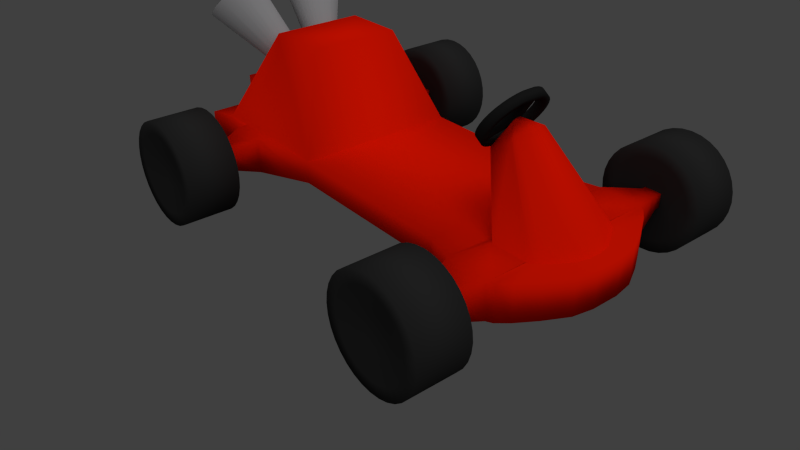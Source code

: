 # Source: kart2.blend  (saved by Blender 2.70.0; exported with 4.5.12 LTS)
import bpy
from mathutils import Matrix  # noqa: F401  (used for matrix-valued properties, if any)

bpy.ops.wm.read_factory_settings(use_empty=True)
scene = bpy.context.scene
scene.name = 'Scene'

# ---- collections
col_collection_1 = bpy.data.collections.new('Collection 1'); scene.collection.children.link(col_collection_1)

# ---- materials (node trees are filled in below, after node groups)
mat_noir = bpy.data.materials.new('Noir')
mat_noir.alpha_threshold = 0.0
mat_noir.use_transparent_shadow = False
mat_noir.diffuse_color = (0.01222, 0.01222, 0.01222, 1.0)
mat_noir.roughness = 0.5
mat_noir.line_color = (0.0, 0.0, 0.0, 1.0)
mat_grisalu = bpy.data.materials.new('GrisAlu')
mat_grisalu.alpha_threshold = 0.0
mat_grisalu.use_transparent_shadow = False
mat_grisalu.diffuse_color = (0.2917, 0.2878, 0.2957, 1.0)
mat_grisalu.roughness = 0.5
mat_grisalu.line_color = (0.0, 0.0, 0.0, 1.0)
mat_material = bpy.data.materials.new('Material')
mat_material.alpha_threshold = 0.0
mat_material.use_transparent_shadow = False
mat_material.diffuse_color = (0.8, 0.007876, 0.0, 1.0)
mat_material.specular_color = (0.0, 0.0, 0.0)
mat_material.roughness = 0.5
mat_material.line_color = (0.0, 0.0, 0.0, 1.0)
mat_material_001 = bpy.data.materials.new('Material.001')
mat_material_001.alpha_threshold = 0.0
mat_material_001.use_transparent_shadow = False
mat_material_001.diffuse_color = (0.02198, 0.02198, 0.02198, 1.0)
mat_material_001.specular_color = (0.0, 0.0, 0.0)
mat_material_001.roughness = 0.5
mat_material_001.line_color = (0.0, 0.0, 0.0, 1.0)

# ---- material node trees

# ---- world
world_world = bpy.data.worlds.new('World'); scene.world = world_world
world_world.color = (0.05088, 0.05088, 0.05088)
world_world.use_sun_shadow = False
world_world.sun_shadow_jitter_overblur = 0.0
world_world.cycles.sampling_method = 'MANUAL'
world_world.cycles.sample_map_resolution = 256

# ---- cameras
cam_camera = bpy.data.cameras.new('Camera')
cam_camera.clip_end = 100.0
cam_camera.lens = 35.0
cam_camera.sensor_width = 32.0
cam_camera.sensor_height = 18.0
cam_camera.ortho_scale = 7.314
cam_camera.dof.focus_distance = 0.0
cam_camera.dof.aperture_fstop = 128.0

# ---- lights
light_lamp_001 = bpy.data.lights.new('Lamp.001', 'SUN')
light_lamp_001.transmission_factor = 0.0
light_lamp_001.cutoff_distance = 30.0
light_lamp_001.angle = 1.571
light_lamp_001.energy = 1.0
light_lamp_001.shadow_buffer_clip_start = 1.001
light_lamp_001.shadow_soft_size = 1.0
light_lamp_001.shadow_cascade_max_distance = 1000.0
light_lamp_001.cycles.use_multiple_importance_sampling = False
light_lamp = bpy.data.lights.new('Lamp', 'SUN')
light_lamp.transmission_factor = 0.0
light_lamp.cutoff_distance = 30.0
light_lamp.angle = 1.571
light_lamp.energy = 1.0
light_lamp.shadow_buffer_clip_start = 1.001
light_lamp.shadow_soft_size = 1.0
light_lamp.shadow_cascade_max_distance = 1000.0
light_lamp.cycles.use_multiple_importance_sampling = False

# ---- meshes
me_cube_003 = bpy.data.meshes.new('Cube.003')
me_cube_003.from_pydata([(0.3395, 1.311, 1.362), (1.027, 1.251, 1.276), (1.492, 1.154, 1.137), (1.898, 1.024, 0.9495), (2.232, 0.8654, 0.7213), (2.481, 0.6843, 0.4608), (2.633, 0.4878, 0.1782), (2.685, 0.2835, -0.1157), (2.633, 0.07912, -0.4096), (1.898, -0.4572, -1.181), (1.492, -0.5874, -1.368), (1.027, -0.6842, -1.507), (0.5238, -0.7438, -1.593), (-1.132e-06, -0.764, -1.622), (-0.5238, -0.7438, -1.593), (-1.184, -0.6516, -1.46), (-1.707, -0.5201, -1.27), (-2.232, -0.2985, -0.9526), (-2.481, -0.1174, -0.6922), (-2.633, 0.07912, -0.4096), (-2.685, 0.2835, -0.1157), (-2.633, 0.4878, 0.1782), (-2.48, 0.6843, 0.4608), (-2.232, 0.8654, 0.7213), (-1.898, 1.024, 0.9495), (-1.492, 1.154, 1.137), (-1.027, 1.251, 1.276), (-0.4112, 1.311, 1.362), (-0.6592, 1.576, 1.744), (-1.293, 1.501, 1.636), (-1.877, 1.38, 1.461), (-2.389, 1.216, 1.225), (-2.81, 1.016, 0.9376), (-3.122, 0.7879, 0.6099), (-3.314, 0.5406, 0.2542), (-3.379, 0.2835, -0.1157), (-3.314, 0.02629, -0.4856), (-3.122, -0.221, -0.8412), (-2.81, -0.4489, -1.169), (-2.195, -0.7135, -1.548), (-1.485, -0.8957, -1.811), (-0.6592, -1.009, -1.975), (-1.424e-06, -1.035, -2.012), (0.6592, -1.009, -1.975), (1.293, -0.9344, -1.867), (1.877, -0.8126, -1.692), (2.389, -0.6487, -1.456), (2.81, -0.4489, -1.169), (3.122, -0.221, -0.8412), (3.314, 0.02629, -0.4856), (3.379, 0.2835, -0.1157), (3.314, 0.5406, 0.2542), (3.122, 0.7879, 0.6099), (2.81, 1.016, 0.9376), (2.389, 1.216, 1.225), (1.877, 1.38, 1.461), (1.293, 1.501, 1.636), (0.6592, 1.576, 1.744), (0.6592, 1.086, 2.085), (1.293, 1.011, 1.977), (1.877, 0.8889, 1.802), (2.389, 0.725, 1.566), (2.81, 0.5252, 1.279), (3.122, 0.2973, 0.951), (3.314, 0.05002, 0.5953), (3.379, -0.2072, 0.2254), (3.314, -0.4643, -0.1444), (3.122, -0.7116, -0.5001), (2.81, -0.9395, -0.8279), (2.389, -1.139, -1.115), (1.877, -1.303, -1.351), (1.293, -1.425, -1.526), (0.6592, -1.5, -1.634), (-1.429e-06, -1.525, -1.67), (-0.6592, -1.5, -1.634), (-1.485, -1.386, -1.47), (-2.195, -1.204, -1.207), (-2.81, -0.9395, -0.8279), (-3.122, -0.7116, -0.5001), (-3.314, -0.4643, -0.1444), (-3.379, -0.2072, 0.2254), (-3.314, 0.05002, 0.5953), (-3.122, 0.2973, 0.951), (-2.81, 0.5252, 1.279), (-2.389, 0.725, 1.566), (-1.877, 0.8889, 1.802), (-1.293, 1.011, 1.977), (-0.6592, 1.086, 2.085), (-0.4112, 0.8202, 1.703), (-1.027, 0.7605, 1.617), (-1.492, 0.6638, 1.478), (-1.898, 0.5335, 1.291), (-2.232, 0.3748, 1.062), (-2.48, 0.1937, 0.8019), (-2.633, -0.002808, 0.5193), (-2.685, -0.2072, 0.2254), (-2.633, -0.4115, -0.06846), (-2.481, -0.608, -0.3511), (-2.232, -0.7891, -0.6115), (-1.707, -1.011, -0.9291), (-1.184, -1.142, -1.119), (-0.5238, -1.234, -1.252), (-1.136e-06, -1.255, -1.281), (0.5238, -1.234, -1.252), (1.027, -1.175, -1.166), (1.492, -1.078, -1.027), (1.898, -0.9478, -0.8398), (2.633, -0.4115, -0.06846), (2.685, -0.2072, 0.2254), (2.633, -0.00281, 0.5193), (2.481, 0.1937, 0.8019), (2.232, 0.3748, 1.062), (1.898, 0.5335, 1.291), (1.492, 0.6638, 1.478), (1.027, 0.7605, 1.617), (0.3395, 0.8202, 1.703), (0.3395, -0.1523, 0.3129), (0.3395, 0.3384, -0.02823), (-0.4223, -0.1417, 0.3195), (0.0001451, -0.3489, 0.02284), (0.0001451, 0.1417, -0.3183), (-0.4223, 0.3489, -0.02159), (2.485, -0.1146, -0.6889), (2.186, -0.3352, -1.006), (2.485, -0.6053, -0.3478), (2.186, -0.8258, -0.6649)], [], [(27, 26, 29, 28), (26, 25, 30, 29), (25, 24, 31, 30), (24, 23, 32, 31), (23, 22, 33, 32), (22, 21, 34, 33), (21, 20, 35, 34), (20, 19, 36, 35), (19, 18, 37, 36), (18, 17, 38, 37), (16, 15, 40, 39), (15, 14, 41, 40), (14, 13, 42, 41), (13, 12, 43, 42), (12, 11, 44, 43), (11, 10, 45, 44), (10, 9, 46, 45), (9, 123, 47, 46), (123, 122, 48, 47), (122, 8, 49, 48), (8, 7, 50, 49), (7, 6, 51, 50), (6, 5, 52, 51), (5, 4, 53, 52), (4, 3, 54, 53), (3, 2, 55, 54), (2, 1, 56, 55), (1, 0, 57, 56), (56, 57, 58, 59), (55, 56, 59, 60), (54, 55, 60, 61), (53, 54, 61, 62), (52, 53, 62, 63), (51, 52, 63, 64), (50, 51, 64, 65), (49, 50, 65, 66), (48, 49, 66, 67), (47, 48, 67, 68), (46, 47, 68, 69), (45, 46, 69, 70), (44, 45, 70, 71), (43, 44, 71, 72), (42, 43, 72, 73), (41, 42, 73, 74), (40, 41, 74, 75), (39, 40, 75, 76), (37, 38, 77, 78), (36, 37, 78, 79), (35, 36, 79, 80), (34, 35, 80, 81), (33, 34, 81, 82), (32, 33, 82, 83), (31, 32, 83, 84), (30, 31, 84, 85), (29, 30, 85, 86), (28, 29, 86, 87), (26, 27, 88, 89), (25, 26, 89, 90), (24, 25, 90, 91), (23, 24, 91, 92), (22, 23, 92, 93), (21, 22, 93, 94), (20, 21, 94, 95), (19, 20, 95, 96), (18, 19, 96, 97), (17, 18, 97, 98), (15, 16, 99, 100), (14, 15, 100, 101), (13, 14, 101, 102), (12, 13, 102, 103), (11, 12, 103, 104), (10, 11, 104, 105), (9, 10, 105, 106), (123, 9, 106, 125), (8, 122, 124, 107), (7, 8, 107, 108), (6, 7, 108, 109), (5, 6, 109, 110), (4, 5, 110, 111), (3, 4, 111, 112), (2, 3, 112, 113), (1, 2, 113, 114), (0, 1, 114, 115), (86, 89, 88, 87), (85, 90, 89, 86), (84, 91, 90, 85), (83, 92, 91, 84), (82, 93, 92, 83), (81, 94, 93, 82), (80, 95, 94, 81), (79, 96, 95, 80), (78, 97, 96, 79), (77, 98, 97, 78), (75, 100, 99, 76), (74, 101, 100, 75), (73, 102, 101, 74), (72, 103, 102, 73), (71, 104, 103, 72), (70, 105, 104, 71), (69, 106, 105, 70), (68, 125, 106, 69), (67, 124, 125, 68), (66, 107, 124, 67), (65, 108, 107, 66), (64, 109, 108, 65), (63, 110, 109, 64), (62, 111, 110, 63), (61, 112, 111, 62), (60, 113, 112, 61), (59, 114, 113, 60), (58, 115, 114, 59), (28, 87, 58, 57), (0, 27, 28, 57), (58, 87, 88, 115), (115, 88, 118, 116), (27, 0, 117, 121), (0, 115, 116, 117), (88, 27, 121, 118), (121, 117, 116, 118), (38, 39, 76, 77), (16, 39, 38, 17), (76, 99, 98, 77), (98, 99, 119, 118), (16, 17, 121, 120), (99, 16, 120, 119), (17, 98, 118, 121), (121, 118, 119, 120), (116, 118, 119), (117, 120, 121), (120, 117, 122, 123), (116, 119, 125, 124), (119, 120, 123, 125), (117, 116, 124, 122), (124, 125, 123, 122)])
me_cube_003.polygons.foreach_set('use_smooth', [True] * 134)
me_cube_003.materials.append(mat_noir)
me_cube_003.use_remesh_preserve_volume = False
me_cube_003.use_remesh_preserve_attributes = False
me_cube_003.use_mirror_vertex_groups = False
me_cube_003.update()
me_cube_002 = bpy.data.meshes.new('Cube.002')
me_cube_002.from_pydata([(0.3708, -2.364, 0.9451), (0.4206, -2.365, 0.9425), (0.4692, -2.369, 0.9346), (0.5148, -2.376, 0.921), (0.5556, -2.385, 0.9019), (0.5895, -2.396, 0.8778), (0.6149, -2.409, 0.8497), (0.6305, -2.423, 0.8189), (0.6356, -2.438, 0.7865), (0.6299, -2.452, 0.7542), (0.6138, -2.466, 0.7234), (0.588, -2.478, 0.6953), (0.5537, -2.489, 0.6712), (0.5125, -2.497, 0.6521), (0.4666, -2.503, 0.6386), (0.4179, -2.506, 0.6306), (0.3681, -2.507, 0.6281), (0.3183, -2.505, 0.6307), (0.2698, -2.501, 0.6386), (0.2241, -2.495, 0.6521), (0.1833, -2.486, 0.6712), (0.1494, -2.475, 0.6953), (0.124, -2.462, 0.7234), (0.1085, -2.448, 0.7543), (0.1034, -2.433, 0.7866), (0.109, -2.418, 0.8189), (0.1251, -2.405, 0.8498), (0.151, -2.392, 0.8779), (0.1853, -2.382, 0.9019), (0.2264, -2.373, 0.9211), (0.2723, -2.368, 0.9346), (0.321, -2.364, 0.9425), (0.6706, -3.085, 1.874), (0.5805, -3.13, 1.86), (0.5026, -3.183, 1.837), (0.4408, -3.241, 1.803), (0.3986, -3.302, 1.761), (0.3782, -3.364, 1.711), (0.3809, -3.424, 1.657), (0.4065, -3.479, 1.6), (0.454, -3.526, 1.543), (0.5213, -3.564, 1.489), (0.6052, -3.591, 1.439), (0.702, -3.606, 1.397), (0.807, -3.608, 1.363), (0.9157, -3.598, 1.34), (1.024, -3.578, 1.326), (1.128, -3.548, 1.321), (1.227, -3.51, 1.326), (1.317, -3.464, 1.34), (1.395, -3.411, 1.363), (1.456, -3.353, 1.397), (1.499, -3.292, 1.439), (1.519, -3.23, 1.489), (1.516, -3.171, 1.543), (1.491, -3.116, 1.6), (1.443, -3.068, 1.657), (1.376, -3.03, 1.711), (1.292, -3.004, 1.761), (1.195, -2.989, 1.803), (1.09, -2.986, 1.837), (0.9815, -2.996, 1.86), (0.8735, -3.017, 1.874), (0.7691, -3.047, 1.879), (0.9486, -3.297, 1.6)], [], [(63, 0, 31, 32), (31, 30, 33, 32), (30, 29, 34, 33), (29, 28, 35, 34), (28, 27, 36, 35), (26, 37, 36, 27), (26, 25, 38, 37), (24, 39, 38, 25), (24, 23, 40, 39), (22, 41, 40, 23), (22, 21, 42, 41), (20, 43, 42, 21), (19, 44, 43, 20), (19, 18, 45, 44), (17, 46, 45, 18), (17, 16, 47, 46), (16, 15, 48, 47), (14, 49, 48, 15), (13, 50, 49, 14), (12, 51, 50, 13), (11, 52, 51, 12), (11, 10, 53, 52), (9, 54, 53, 10), (8, 55, 54, 9), (8, 7, 56, 55), (6, 57, 56, 7), (6, 5, 58, 57), (5, 4, 59, 58), (4, 3, 60, 59), (2, 61, 60, 3), (2, 1, 62, 61), (0, 63, 62, 1), (63, 64, 62), (61, 62, 64), (61, 64, 60), (59, 60, 64), (58, 59, 64), (57, 58, 64), (57, 64, 56), (55, 56, 64), (55, 64, 54), (54, 64, 53), (52, 53, 64), (52, 64, 51), (51, 64, 50), (50, 64, 49), (49, 64, 48), (47, 48, 64), (46, 47, 64), (46, 64, 45), (44, 45, 64), (44, 64, 43), (43, 64, 42), (41, 42, 64), (41, 64, 40), (39, 40, 64), (39, 64, 38), (37, 38, 64), (37, 64, 36), (35, 36, 64), (34, 35, 64), (33, 34, 64), (32, 33, 64), (32, 64, 63)])
me_cube_002.polygons.foreach_set('use_smooth', [True] * 64)
me_cube_002.materials.append(mat_grisalu)
me_cube_002.use_remesh_preserve_volume = False
me_cube_002.use_remesh_preserve_attributes = False
me_cube_002.use_mirror_vertex_groups = False
me_cube_002.update()
me_cube = bpy.data.meshes.new('Cube')
me_cube.from_pydata([(2.0, 2.476, -0.4), (2.0, 1.876, -0.4), (-5.96e-08, 1.876, -0.2), (3.576e-07, 2.476, -0.2), (2.0, 2.476, 0.1), (2.0, 1.876, 0.1), (-2.98e-07, 1.876, 0.1), (-4.172e-07, 1.497, 0.1), (1.839, 1.497, 0.1), (-1.788e-07, 1.497, -0.2), (1.839, 1.497, -0.2), (2.7, 2.005, -0.007043), (2.7, 2.348, -0.007043), (2.7, 2.005, -0.293), (2.7, 2.348, -0.293), (3.0, 2.293, -0.2467), (3.0, 2.06, -0.2467), (3.0, 2.293, -0.05325), (3.0, 2.06, -0.05325), (1.839, -0.9032, -0.2), (0.0, -0.9032, -0.2), (1.839, -0.9032, 0.1), (0.0, -0.9032, 0.1), (0.0, -1.903, 0.1), (2.039, -1.903, 0.1), (0.0, -1.903, -0.2), (2.039, -1.903, -0.4), (2.039, -2.403, -0.4), (0.0, -2.403, -0.4), (2.039, -2.403, 0.09999), (0.0, -2.403, 0.09999), (2.7, -2.29, -0.01369), (2.7, -2.29, -0.2863), (2.7, -2.017, -0.2863), (2.7, -2.017, -0.01369), (3.0, -2.057, -0.0535), (3.0, -2.057, -0.2465), (3.0, -2.25, -0.2465), (3.0, -2.25, -0.0535), (-1.626e-06, -1.36, 1.349), (1.026, -1.36, 1.349), (1.026, -2.208, 1.349), (-1.626e-06, -2.208, 1.349), (1.932, 2.554, 0.1), (1.695, 2.674, 0.1), (1.273, 2.836, 0.1), (0.7658, 2.997, 0.1), (0.3096, 3.047, 0.1), (0.0, 3.047, 0.1), (0.0, 3.047, -0.4), (0.3096, 3.047, -0.4), (0.7658, 2.997, -0.4), (1.273, 2.836, -0.4), (1.695, 2.674, -0.4), (1.932, 2.554, -0.4), (1.839, -2.803, 0.1), (0.0, -2.803, 0.09999), (3.227, -2.25, -0.0535), (3.227, -2.25, -0.2465), (3.227, -2.057, -0.2465), (3.227, -2.057, -0.0535), (3.227, 2.06, -0.05325), (3.227, 2.293, -0.05325), (3.227, 2.06, -0.2467), (3.227, 2.293, -0.2467), (2.039, -3.103, 0.09999), (0.0, -3.103, 0.09999), (0.0, -3.103, -0.4), (2.039, -3.103, -0.4), (1.024, -3.103, 0.09999), (1.024, -2.803, 0.09999), (1.024, -2.803, 0.5), (1.024, -3.103, 0.5), (0.0, -3.103, 0.5), (0.0, -2.803, 0.5), (0.0, 2.476, 0.1), (0.0, 2.851, 0.1), (0.1326, 2.851, 0.1), (0.3945, 2.818, 0.1), (0.6854, 2.713, 0.1), (0.9279, 2.608, 0.1), (1.064, 2.529, 0.1), (1.103, 2.479, 0.1), (0.43, 1.766, 1.131), (0.4147, 1.778, 1.147), (0.3618, 1.797, 1.171), (0.2672, 1.822, 1.203), (0.1537, 1.848, 1.236), (0.05151, 1.855, 1.246), (0.0, 1.855, 1.246), (1.839, -2.403, 0.1), (0.43, 1.466, 0.9311), (0.0, 1.466, 0.9311), (0.0, 1.979, 0.1), (1.103, 1.979, 0.1), (-1.609e-09, 1.763, 1.131), (0.0, 1.596, 1.245), (0.0, 1.551, 1.195), (0.07934, 1.551, 1.195), (0.0, 1.607, 1.27), (0.00868, 1.607, 1.27), (0.02775, 1.606, 1.267), (0.04894, 1.603, 1.261), (0.0666, 1.6, 1.253), (0.07649, 1.598, 1.248), (0.07934, 1.596, 1.245)], [(30, 56)], [(0, 1, 2, 3), (4, 0, 3, 75), (5, 6, 7, 8), (1, 5, 8, 10), (2, 1, 10, 9), (4, 5, 11, 12), (5, 1, 13, 11), (0, 4, 12, 14), (1, 0, 14, 13), (13, 14, 15, 16), (14, 12, 17, 15), (11, 13, 16, 18), (12, 11, 18, 17), (9, 10, 19, 20), (10, 8, 21, 19), (8, 7, 22, 21), (21, 22, 23, 24), (19, 21, 24, 26), (20, 19, 26, 25), (25, 26, 27, 28), (24, 23, 30, 29), (29, 27, 32, 31), (24, 29, 31, 34), (27, 26, 33, 32), (26, 24, 34, 33), (33, 34, 35, 36), (32, 33, 36, 37), (34, 31, 38, 35), (31, 32, 37, 38), (22, 39, 40, 21), (39, 42, 41, 40), (47, 50, 49, 48), (46, 51, 50, 47), (45, 52, 51, 46), (44, 53, 52, 45), (43, 54, 53, 44), (0, 54, 43, 4), (21, 40, 41, 55), (41, 42, 56, 55), (38, 37, 58, 57), (35, 38, 57, 60), (37, 36, 59, 58), (36, 35, 60, 59), (17, 18, 61, 62), (18, 16, 63, 61), (15, 17, 62, 64), (16, 15, 64, 63), (64, 62, 61, 63), (59, 60, 57, 58), (27, 29, 65, 68), (28, 27, 68, 67), (68, 65, 66, 67), (56, 70, 69, 66), (70, 71, 72, 69), (56, 74, 71, 70), (69, 72, 73, 66), (72, 71, 74, 73), (4, 43, 75), (47, 48, 75), (46, 47, 75), (45, 46, 75), (44, 45, 75), (43, 44, 75), (80, 85, 84, 81), (79, 86, 85, 80), (78, 87, 86, 79), (77, 88, 87, 78), (76, 89, 88, 77), (81, 84, 83, 82), (29, 90, 55, 65), (55, 70, 69, 65), (83, 91, 94, 82), (94, 91, 92, 93), (4, 82, 94, 5), (5, 94, 93, 6), (0, 3, 54), (3, 53, 54), (3, 52, 53), (3, 51, 52), (3, 50, 51), (3, 49, 50), (89, 95, 96, 99), (95, 92, 97, 96), (92, 91, 98, 97), (91, 83, 105, 98), (83, 84, 104, 105), (88, 89, 99, 100), (87, 88, 100, 101), (86, 87, 101, 102), (85, 86, 102, 103), (84, 85, 103, 104), (97, 98, 96), (98, 105, 96), (105, 104, 96), (100, 99, 96), (101, 100, 96), (102, 101, 96), (103, 102, 96), (104, 103, 96)])
me_cube.polygons.foreach_set('use_smooth', [True] * 99)
me_cube.materials.append(mat_material)
me_cube.use_remesh_preserve_volume = False
me_cube.use_remesh_preserve_attributes = False
me_cube.use_mirror_vertex_groups = False
me_cube.update()
me_circle_002 = bpy.data.meshes.new('Circle.002')
me_circle_002.from_pydata([(0.6303, 11.37, 9.036), (0.8318, 11.35, 9.036), (1.026, 11.29, 9.036), (1.204, 11.2, 9.036), (1.361, 11.07, 9.036), (1.489, 10.91, 9.036), (1.585, 10.74, 9.036), (1.643, 10.54, 9.036), (1.663, 10.34, 9.036), (1.643, 10.14, 9.036), (1.585, 9.945, 9.036), (1.489, 9.767, 9.036), (1.361, 9.61, 9.036), (1.204, 9.482, 9.036), (1.026, 9.386, 9.036), (0.8318, 9.328, 9.036), (0.6303, 9.308, 9.036), (0.4288, 9.328, 9.036), (0.2351, 9.386, 9.036), (0.05654, 9.482, 9.036), (-0.09997, 9.61, 9.036), (-0.2284, 9.767, 9.036), (-0.3239, 9.945, 9.036), (-0.3826, 10.14, 9.036), (-0.4025, 10.34, 9.036), (-0.3826, 10.54, 9.036), (-0.3239, 10.74, 9.036), (-0.2284, 10.91, 9.036), (-0.09997, 11.07, 9.036), (0.05654, 11.2, 9.036), (0.2351, 11.29, 9.036), (0.4289, 11.35, 9.036), (0.1266, 12.87, 8.558), (-0.3578, 12.73, 8.558), (-0.8042, 12.49, 8.558), (-1.195, 12.17, 8.558), (-1.517, 11.78, 8.558), (-1.755, 11.33, 8.558), (-1.902, 10.84, 8.558), (-1.952, 10.34, 8.558), (-1.902, 9.837, 8.558), (-1.755, 9.352, 8.558), (-1.517, 8.906, 8.558), (-1.195, 8.515, 8.558), (-0.8042, 8.194, 8.558), (-0.3578, 7.955, 8.558), (0.1266, 7.808, 8.558), (0.6303, 7.758, 8.558), (1.134, 7.808, 8.558), (1.618, 7.955, 8.558), (2.065, 8.194, 8.558), (2.456, 8.515, 8.558), (2.777, 8.906, 8.558), (3.016, 9.352, 8.558), (3.163, 9.837, 8.558), (3.212, 10.34, 8.558), (3.163, 10.84, 8.558), (3.016, 11.33, 8.558), (2.777, 11.78, 8.558), (2.456, 12.17, 8.558), (2.065, 12.49, 8.558), (1.618, 12.73, 8.558), (1.134, 12.87, 8.558), (0.6303, 12.92, 8.558), (0.6303, 13.7, 8.558), (1.285, 13.63, 8.558), (1.915, 13.44, 8.558), (2.495, 13.13, 8.558), (3.004, 12.71, 8.558), (3.421, 12.21, 8.558), (3.732, 11.63, 8.558), (3.923, 11.0, 8.558), (3.987, 10.34, 8.558), (3.923, 9.686, 8.558), (3.732, 9.056, 8.558), (3.421, 8.476, 8.558), (3.004, 7.967, 8.558), (2.495, 7.55, 8.558), (1.915, 7.239, 8.558), (1.285, 7.048, 8.558), (0.6303, 6.984, 8.558), (-0.02451, 7.048, 8.558), (-0.6542, 7.239, 8.558), (-1.235, 7.55, 8.558), (-1.743, 7.967, 8.558), (-2.161, 8.476, 8.558), (-2.471, 9.056, 8.558), (-2.662, 9.686, 8.558), (-2.726, 10.34, 8.558), (-2.662, 11.0, 8.558), (-2.471, 11.63, 8.558), (-2.161, 12.21, 8.558), (-1.743, 12.71, 8.558), (-1.235, 13.13, 8.558), (-0.6542, 13.44, 8.558), (-0.02451, 13.63, 8.558), (-0.02451, 13.63, 11.9), (-0.6542, 13.44, 11.9), (-1.235, 13.13, 11.9), (-1.743, 12.71, 11.9), (-2.161, 12.21, 11.9), (-2.471, 11.63, 11.9), (-2.662, 11.0, 11.9), (-2.726, 10.34, 11.9), (-2.662, 9.686, 11.9), (-2.471, 9.056, 11.9), (-2.161, 8.476, 11.9), (-1.743, 7.967, 11.9), (-1.235, 7.55, 11.9), (-0.6542, 7.239, 11.9), (-0.02451, 7.048, 11.9), (0.6303, 6.984, 11.9), (1.285, 7.048, 11.9), (1.915, 7.239, 11.9), (2.495, 7.55, 11.9), (3.004, 7.967, 11.9), (3.421, 8.476, 11.9), (3.732, 9.056, 11.9), (3.923, 9.686, 11.9), (3.987, 10.34, 11.9), (3.923, 11.0, 11.9), (3.732, 11.63, 11.9), (3.421, 12.21, 11.9), (3.004, 12.71, 11.9), (2.495, 13.13, 11.9), (1.915, 13.44, 11.9), (1.285, 13.63, 11.9), (0.6303, 13.7, 11.9), (0.6303, 12.92, 11.9), (1.134, 12.87, 11.9), (1.618, 12.73, 11.9), (2.065, 12.49, 11.9), (2.456, 12.17, 11.9), (2.777, 11.78, 11.9), (3.016, 11.33, 11.9), (3.163, 10.84, 11.9), (3.212, 10.34, 11.9), (3.163, 9.837, 11.9), (3.016, 9.352, 11.9), (2.777, 8.906, 11.9), (2.456, 8.515, 11.9), (2.065, 8.194, 11.9), (1.618, 7.955, 11.9), (1.134, 7.808, 11.9), (0.6303, 7.758, 11.9), (0.1266, 7.808, 11.9), (-0.3578, 7.955, 11.9), (-0.8042, 8.194, 11.9), (-1.195, 8.515, 11.9), (-1.517, 8.906, 11.9), (-1.755, 9.352, 11.9), (-1.902, 9.837, 11.9), (-1.952, 10.34, 11.9), (-1.902, 10.84, 11.9), (-1.755, 11.33, 11.9), (-1.517, 11.78, 11.9), (-1.195, 12.17, 11.9), (-0.8042, 12.49, 11.9), (-0.3578, 12.73, 11.9), (0.1266, 12.87, 11.9), (0.4289, 11.35, 11.43), (0.2351, 11.29, 11.43), (0.05654, 11.2, 11.43), (-0.09997, 11.07, 11.43), (-0.2284, 10.91, 11.43), (-0.3239, 10.74, 11.43), (-0.3826, 10.54, 11.43), (-0.4025, 10.34, 11.43), (-0.3826, 10.14, 11.43), (-0.3239, 9.945, 11.43), (-0.2284, 9.767, 11.43), (-0.09997, 9.61, 11.43), (0.05654, 9.482, 11.43), (0.2351, 9.386, 11.43), (0.4288, 9.328, 11.43), (0.6303, 9.308, 11.43), (0.8318, 9.328, 11.43), (1.026, 9.386, 11.43), (1.204, 9.482, 11.43), (1.361, 9.61, 11.43), (1.489, 9.767, 11.43), (1.585, 9.945, 11.43), (1.643, 10.14, 11.43), (1.663, 10.34, 11.43), (1.643, 10.54, 11.43), (1.585, 10.74, 11.43), (1.489, 10.91, 11.43), (1.361, 11.07, 11.43), (1.204, 11.2, 11.43), (1.026, 11.29, 11.43), (0.8318, 11.35, 11.43), (0.6303, 11.37, 11.43), (0.6303, 10.34, 11.43), (0.6303, 10.34, 9.036)], [], [(63, 0, 31, 32), (31, 30, 33, 32), (30, 29, 34, 33), (29, 28, 35, 34), (28, 27, 36, 35), (27, 26, 37, 36), (26, 25, 38, 37), (25, 24, 39, 38), (24, 23, 40, 39), (23, 22, 41, 40), (22, 21, 42, 41), (21, 20, 43, 42), (20, 19, 44, 43), (19, 18, 45, 44), (18, 17, 46, 45), (17, 16, 47, 46), (16, 15, 48, 47), (15, 14, 49, 48), (14, 13, 50, 49), (13, 12, 51, 50), (12, 11, 52, 51), (11, 10, 53, 52), (10, 9, 54, 53), (9, 8, 55, 54), (8, 7, 56, 55), (7, 6, 57, 56), (6, 5, 58, 57), (5, 4, 59, 58), (4, 3, 60, 59), (3, 2, 61, 60), (2, 1, 62, 61), (1, 0, 63, 62), (62, 63, 64, 65), (61, 62, 65, 66), (60, 61, 66, 67), (59, 60, 67, 68), (58, 59, 68, 69), (57, 58, 69, 70), (56, 57, 70, 71), (55, 56, 71, 72), (54, 55, 72, 73), (53, 54, 73, 74), (52, 53, 74, 75), (51, 52, 75, 76), (50, 51, 76, 77), (49, 50, 77, 78), (48, 49, 78, 79), (47, 48, 79, 80), (46, 47, 80, 81), (45, 46, 81, 82), (44, 45, 82, 83), (43, 44, 83, 84), (42, 43, 84, 85), (41, 42, 85, 86), (40, 41, 86, 87), (39, 40, 87, 88), (38, 39, 88, 89), (37, 38, 89, 90), (36, 37, 90, 91), (35, 36, 91, 92), (34, 35, 92, 93), (33, 34, 93, 94), (32, 33, 94, 95), (32, 95, 64, 63), (95, 96, 127, 64), (95, 94, 97, 96), (94, 93, 98, 97), (93, 92, 99, 98), (92, 91, 100, 99), (91, 90, 101, 100), (90, 89, 102, 101), (89, 88, 103, 102), (88, 87, 104, 103), (87, 86, 105, 104), (86, 85, 106, 105), (85, 84, 107, 106), (84, 83, 108, 107), (83, 82, 109, 108), (82, 81, 110, 109), (81, 80, 111, 110), (80, 79, 112, 111), (79, 78, 113, 112), (78, 77, 114, 113), (77, 76, 115, 114), (76, 75, 116, 115), (75, 74, 117, 116), (74, 73, 118, 117), (73, 72, 119, 118), (72, 71, 120, 119), (71, 70, 121, 120), (70, 69, 122, 121), (69, 68, 123, 122), (68, 67, 124, 123), (67, 66, 125, 124), (66, 65, 126, 125), (65, 64, 127, 126), (126, 127, 128, 129), (125, 126, 129, 130), (124, 125, 130, 131), (123, 124, 131, 132), (122, 123, 132, 133), (121, 122, 133, 134), (120, 121, 134, 135), (119, 120, 135, 136), (118, 119, 136, 137), (117, 118, 137, 138), (116, 117, 138, 139), (115, 116, 139, 140), (114, 115, 140, 141), (113, 114, 141, 142), (112, 113, 142, 143), (111, 112, 143, 144), (110, 111, 144, 145), (109, 110, 145, 146), (108, 109, 146, 147), (107, 108, 147, 148), (106, 107, 148, 149), (105, 106, 149, 150), (104, 105, 150, 151), (103, 104, 151, 152), (102, 103, 152, 153), (101, 102, 153, 154), (100, 101, 154, 155), (99, 100, 155, 156), (98, 99, 156, 157), (97, 98, 157, 158), (96, 97, 158, 159), (96, 159, 128, 127), (159, 160, 191, 128), (159, 158, 161, 160), (158, 157, 162, 161), (157, 156, 163, 162), (156, 155, 164, 163), (155, 154, 165, 164), (154, 153, 166, 165), (153, 152, 167, 166), (152, 151, 168, 167), (151, 150, 169, 168), (150, 149, 170, 169), (149, 148, 171, 170), (148, 147, 172, 171), (147, 146, 173, 172), (146, 145, 174, 173), (145, 144, 175, 174), (144, 143, 176, 175), (143, 142, 177, 176), (142, 141, 178, 177), (141, 140, 179, 178), (140, 139, 180, 179), (139, 138, 181, 180), (138, 137, 182, 181), (137, 136, 183, 182), (136, 135, 184, 183), (135, 134, 185, 184), (134, 133, 186, 185), (133, 132, 187, 186), (132, 131, 188, 187), (131, 130, 189, 188), (130, 129, 190, 189), (129, 128, 191, 190), (190, 191, 192), (189, 190, 192), (188, 189, 192), (187, 188, 192), (186, 187, 192), (185, 186, 192), (184, 185, 192), (183, 184, 192), (182, 183, 192), (181, 182, 192), (180, 181, 192), (179, 180, 192), (178, 179, 192), (177, 178, 192), (176, 177, 192), (175, 176, 192), (174, 175, 192), (173, 174, 192), (172, 173, 192), (171, 172, 192), (170, 171, 192), (169, 170, 192), (168, 169, 192), (167, 168, 192), (166, 167, 192), (165, 166, 192), (164, 165, 192), (163, 164, 192), (162, 163, 192), (161, 162, 192), (160, 161, 192), (160, 192, 191), (0, 193, 31), (30, 31, 193), (29, 30, 193), (28, 29, 193), (27, 28, 193), (26, 27, 193), (25, 26, 193), (24, 25, 193), (23, 24, 193), (22, 23, 193), (21, 22, 193), (20, 21, 193), (19, 20, 193), (18, 19, 193), (17, 18, 193), (16, 17, 193), (15, 16, 193), (14, 15, 193), (13, 14, 193), (12, 13, 193), (11, 12, 193), (10, 11, 193), (9, 10, 193), (8, 9, 193), (7, 8, 193), (6, 7, 193), (5, 6, 193), (4, 5, 193), (3, 4, 193), (2, 3, 193), (1, 2, 193), (0, 1, 193)])
me_circle_002.polygons.foreach_set('use_smooth', [True] * 224)
me_circle_002.materials.append(mat_material_001)
me_circle_002.use_remesh_preserve_volume = False
me_circle_002.use_remesh_preserve_attributes = False
me_circle_002.use_mirror_vertex_groups = False
me_circle_002.update()

# ---- objects
ob_volant_001 = bpy.data.objects.new('Volant.001', me_cube_003)
ob_pots = bpy.data.objects.new('Pots', me_cube_002)
ob_lamp_001 = bpy.data.objects.new('Lamp.001', light_lamp_001)
ob_bati = bpy.data.objects.new('Bati', me_cube)
ob_lamp = bpy.data.objects.new('Lamp', light_lamp)
ob_roue3 = bpy.data.objects.new('Roue3', me_circle_002)
ob_camera = bpy.data.objects.new('Camera', cam_camera)

# ---- transforms, parenting, visibility, modifiers, constraints
ob_volant_001.location = (1.099, -2.535, 1.219)
ob_volant_001.rotation_euler = (0.0, 0.0, 6.283)
ob_volant_001.scale = (0.1332, 0.195, 0.195)
ob_volant_001.lock_rotations_4d = False
ob_volant_001.empty_display_type = 'ARROWS'
ob_volant_001.lineart.crease_threshold = 0.0
ob_pots.location = (1.099, -4.043, 2.98e-08)
ob_pots.rotation_euler = (0.0, 0.0, 6.283)
ob_pots.scale = (0.6834, 0.9997, 1.0)
ob_pots.lock_rotations_4d = False
ob_pots.empty_display_type = 'ARROWS'
ob_pots.lineart.crease_threshold = 0.0
_m = ob_pots.modifiers.new('Mirror', 'MIRROR')
ob_lamp_001.location = (9.132, 3.555, 5.904)
ob_lamp_001.rotation_euler = (0.6503, 0.05522, 8.485)
ob_lamp_001.lock_rotations_4d = False
ob_lamp_001.empty_display_type = 'ARROWS'
ob_lamp_001.color = (0.0, 0.0, 0.0, 0.0)
ob_lamp_001.lineart.crease_threshold = 0.0
ob_bati.location = (1.099, -4.043, 2.98e-08)
ob_bati.rotation_euler = (0.0, 0.0, 6.283)
ob_bati.scale = (0.6151, 1.0, 1.0)
ob_bati.lock_rotations_4d = False
ob_bati.empty_display_type = 'ARROWS'
ob_bati.lineart.crease_threshold = 0.0
_m = ob_bati.modifiers.new('Mirror', 'MIRROR')
ob_lamp.location = (-3.156, -0.09504, 5.904)
ob_lamp.rotation_euler = (0.6503, 0.05522, 4.217)
ob_lamp.lock_rotations_4d = False
ob_lamp.empty_display_type = 'ARROWS'
ob_lamp.color = (0.0, 0.0, 0.0, 0.0)
ob_lamp.lineart.crease_threshold = 0.0
ob_roue3.location = (1.099, -4.043, 2.98e-08)
ob_roue3.rotation_euler = (-6.283, 1.571, 0.0)
ob_roue3.scale = (0.2117, 0.2117, 0.2117)
ob_roue3.lineart.crease_threshold = 0.0
_m = ob_roue3.modifiers.new('Mirror', 'MIRROR')
_m.use_axis = (False, True, True)
ob_camera.location = (7.625, 3.539, 5.088)
ob_camera.rotation_euler = (1.036, -9.398e-06, 2.458)
ob_camera.lock_rotations_4d = False
ob_camera.empty_display_type = 'ARROWS'
ob_camera.color = (0.0, 0.0, 0.0, 0.0)
ob_camera.display_type = 'WIRE'
ob_camera.lineart.crease_threshold = 0.0

# ---- collection membership
col_collection_1.objects.link(ob_volant_001)
col_collection_1.objects.link(ob_pots)
col_collection_1.objects.link(ob_lamp_001)
col_collection_1.objects.link(ob_bati)
col_collection_1.objects.link(ob_lamp)
col_collection_1.objects.link(ob_roue3)
col_collection_1.objects.link(ob_camera)

# ---- scene / render settings (as saved in the file)
scene.camera = ob_camera
scene.frame_start = 1; scene.frame_end = 250; scene.frame_set(1)
scene.render.engine = 'BLENDER_EEVEE_NEXT'
scene.render.image_settings.color_mode = 'RGB'
scene.render.image_settings.compression = 90
scene.render.dither_intensity = 0.0
scene.render.bake_margin = 2
scene.render.bake_bias = 0.0
scene.cycles.use_denoising = False
scene.cycles.samples = 10
scene.cycles.sampling_pattern = 'TABULATED_SOBOL'
scene.cycles.light_sampling_threshold = 0.0
scene.cycles.use_adaptive_sampling = False
scene.cycles.use_light_tree = False
scene.cycles.blur_glossy = 0.0
scene.cycles.volume_bounces = 1
scene.cycles.pixel_filter_type = 'GAUSSIAN'
scene.cycles.sample_clamp_indirect = 0.0
scene.view_settings.view_transform = 'Standard'
bpy.context.view_layer.update()
